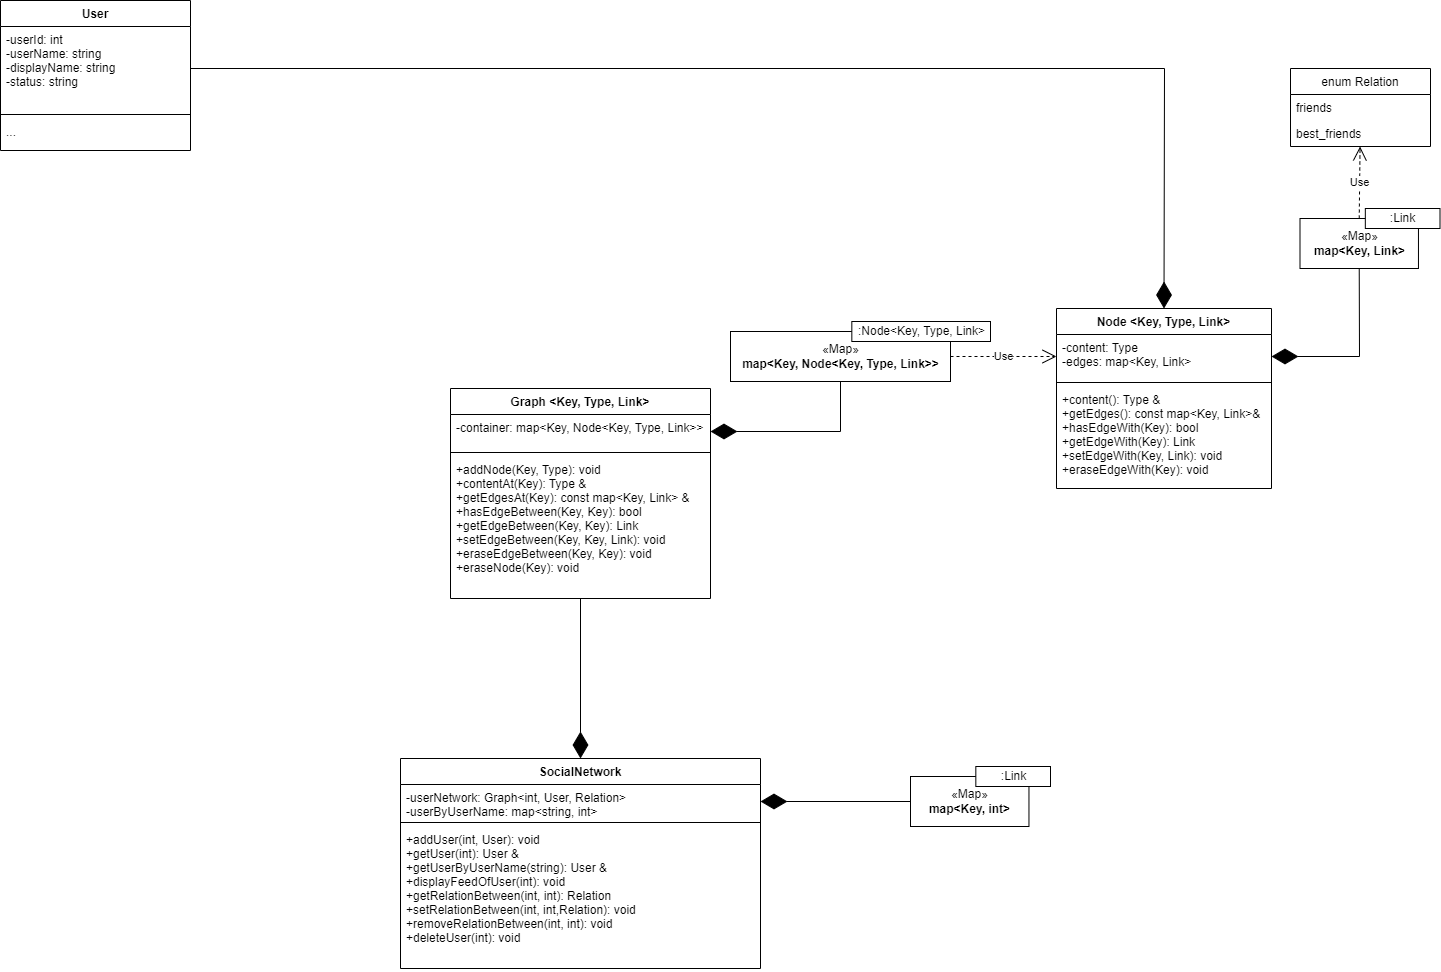

The diagram above was exported from draw.io. Its source (the exported page's mxGraphModel, read from the mxfile embedded in the PNG):
<mxGraphModel dx="2160" dy="2288" grid="1" gridSize="10" guides="1" tooltips="1" connect="1" arrows="1" fold="1" page="1" pageScale="1" pageWidth="1600" pageHeight="2000" math="0" shadow="0">
  <root>
    <mxCell id="0" />
    <mxCell id="1" parent="0" />
    <mxCell id="RoJ3kW46NvNJoNGIIcTQ-50" value="Graph &lt;Key, Type, Link&gt;" style="swimlane;fontStyle=1;align=center;verticalAlign=top;childLayout=stackLayout;horizontal=1;startSize=26;horizontalStack=0;resizeParent=1;resizeParentMax=0;resizeLast=0;collapsible=1;marginBottom=0;" parent="1" vertex="1">
      <mxGeometry x="1250" y="420" width="260" height="210" as="geometry">
        <mxRectangle x="70" y="410" width="120" height="30" as="alternateBounds" />
      </mxGeometry>
    </mxCell>
    <mxCell id="RoJ3kW46NvNJoNGIIcTQ-51" value="-container: map&lt;Key, Node&lt;Key, Type, Link&gt;&gt;" style="text;strokeColor=none;fillColor=none;align=left;verticalAlign=top;spacingLeft=4;spacingRight=4;overflow=hidden;rotatable=0;points=[[0,0.5],[1,0.5]];portConstraint=eastwest;fontStyle=0" parent="RoJ3kW46NvNJoNGIIcTQ-50" vertex="1">
      <mxGeometry y="26" width="260" height="34" as="geometry" />
    </mxCell>
    <mxCell id="RoJ3kW46NvNJoNGIIcTQ-52" value="" style="line;strokeWidth=1;fillColor=none;align=left;verticalAlign=middle;spacingTop=-1;spacingLeft=3;spacingRight=3;rotatable=0;labelPosition=right;points=[];portConstraint=eastwest;strokeColor=inherit;" parent="RoJ3kW46NvNJoNGIIcTQ-50" vertex="1">
      <mxGeometry y="60" width="260" height="8" as="geometry" />
    </mxCell>
    <mxCell id="RoJ3kW46NvNJoNGIIcTQ-53" value="+addNode(Key, Type): void&#10;+contentAt(Key): Type &amp;&#10;+getEdgesAt(Key): const map&lt;Key, Link&gt; &amp;&#10;+hasEdgeBetween(Key, Key): bool&#10;+getEdgeBetween(Key, Key): Link&#10;+setEdgeBetween(Key, Key, Link): void&#10;+eraseEdgeBetween(Key, Key): void&#10;+eraseNode(Key): void" style="text;strokeColor=none;fillColor=none;align=left;verticalAlign=top;spacingLeft=4;spacingRight=4;overflow=hidden;rotatable=0;points=[[0,0.5],[1,0.5]];portConstraint=eastwest;" parent="RoJ3kW46NvNJoNGIIcTQ-50" vertex="1">
      <mxGeometry y="68" width="260" height="142" as="geometry" />
    </mxCell>
    <mxCell id="RoJ3kW46NvNJoNGIIcTQ-65" value="" style="group" parent="1" vertex="1" connectable="0">
      <mxGeometry x="1530" y="353" width="260" height="60" as="geometry" />
    </mxCell>
    <mxCell id="RoJ3kW46NvNJoNGIIcTQ-66" value="«Map»&lt;br&gt;&lt;b&gt;map&amp;lt;Key, Node&amp;lt;Key, Type, Link&amp;gt;&amp;gt;&lt;/b&gt;" style="html=1;" parent="RoJ3kW46NvNJoNGIIcTQ-65" vertex="1">
      <mxGeometry y="10" width="220" height="50" as="geometry" />
    </mxCell>
    <mxCell id="RoJ3kW46NvNJoNGIIcTQ-67" value=":Node&amp;lt;Key, Type, Link&amp;gt;" style="html=1;" parent="RoJ3kW46NvNJoNGIIcTQ-65" vertex="1">
      <mxGeometry x="121.33333333333333" width="138.66666666666669" height="20" as="geometry" />
    </mxCell>
    <mxCell id="RoJ3kW46NvNJoNGIIcTQ-75" value="" style="endArrow=diamondThin;endFill=1;endSize=24;html=1;rounded=0;entryX=1;entryY=0.5;entryDx=0;entryDy=0;exitX=0.5;exitY=1;exitDx=0;exitDy=0;" parent="1" source="RoJ3kW46NvNJoNGIIcTQ-66" target="RoJ3kW46NvNJoNGIIcTQ-51" edge="1">
      <mxGeometry width="160" relative="1" as="geometry">
        <mxPoint x="1400" y="350" as="sourcePoint" />
        <mxPoint x="1400" y="430" as="targetPoint" />
        <Array as="points">
          <mxPoint x="1640" y="463" />
        </Array>
      </mxGeometry>
    </mxCell>
    <mxCell id="RoJ3kW46NvNJoNGIIcTQ-77" value="Node &lt;Key, Type, Link&gt;" style="swimlane;fontStyle=1;align=center;verticalAlign=top;childLayout=stackLayout;horizontal=1;startSize=26;horizontalStack=0;resizeParent=1;resizeParentMax=0;resizeLast=0;collapsible=1;marginBottom=0;" parent="1" vertex="1">
      <mxGeometry x="1856" y="340" width="215" height="180" as="geometry">
        <mxRectangle x="600" y="305" width="70" height="30" as="alternateBounds" />
      </mxGeometry>
    </mxCell>
    <mxCell id="RoJ3kW46NvNJoNGIIcTQ-78" value="-content: Type&#10;-edges: map&lt;Key, Link&gt;" style="text;strokeColor=none;fillColor=none;align=left;verticalAlign=top;spacingLeft=4;spacingRight=4;overflow=hidden;rotatable=0;points=[[0,0.5],[1,0.5]];portConstraint=eastwest;" parent="RoJ3kW46NvNJoNGIIcTQ-77" vertex="1">
      <mxGeometry y="26" width="215" height="44" as="geometry" />
    </mxCell>
    <mxCell id="RoJ3kW46NvNJoNGIIcTQ-79" value="" style="line;strokeWidth=1;fillColor=none;align=left;verticalAlign=middle;spacingTop=-1;spacingLeft=3;spacingRight=3;rotatable=0;labelPosition=right;points=[];portConstraint=eastwest;strokeColor=inherit;" parent="RoJ3kW46NvNJoNGIIcTQ-77" vertex="1">
      <mxGeometry y="70" width="215" height="8" as="geometry" />
    </mxCell>
    <mxCell id="RoJ3kW46NvNJoNGIIcTQ-80" value="+content(): Type &amp;&#10;+getEdges(): const map&lt;Key, Link&gt;&amp;&#10;+hasEdgeWith(Key): bool&#10;+getEdgeWith(Key): Link&#10;+setEdgeWith(Key, Link): void&#10;+eraseEdgeWith(Key): void" style="text;strokeColor=none;fillColor=none;align=left;verticalAlign=top;spacingLeft=4;spacingRight=4;overflow=hidden;rotatable=0;points=[[0,0.5],[1,0.5]];portConstraint=eastwest;" parent="RoJ3kW46NvNJoNGIIcTQ-77" vertex="1">
      <mxGeometry y="78" width="215" height="102" as="geometry" />
    </mxCell>
    <mxCell id="RoJ3kW46NvNJoNGIIcTQ-83" value="Use" style="endArrow=open;endSize=12;dashed=1;html=1;rounded=0;exitX=1;exitY=0.5;exitDx=0;exitDy=0;entryX=0;entryY=0.5;entryDx=0;entryDy=0;" parent="1" target="RoJ3kW46NvNJoNGIIcTQ-78" edge="1" source="RoJ3kW46NvNJoNGIIcTQ-66">
      <mxGeometry width="160" relative="1" as="geometry">
        <mxPoint x="1635" y="412" as="sourcePoint" />
        <mxPoint x="1780" y="386" as="targetPoint" />
        <Array as="points" />
      </mxGeometry>
    </mxCell>
    <mxCell id="hi868dCQK9vSNSors6-f-3" value="" style="group" vertex="1" connectable="0" parent="1">
      <mxGeometry x="2099.5" y="240" width="140" height="60" as="geometry" />
    </mxCell>
    <mxCell id="hi868dCQK9vSNSors6-f-4" value="«Map»&lt;br&gt;&lt;b&gt;map&amp;lt;Key, Link&amp;gt;&lt;/b&gt;" style="html=1;" vertex="1" parent="hi868dCQK9vSNSors6-f-3">
      <mxGeometry y="10" width="118.46153846153847" height="50" as="geometry" />
    </mxCell>
    <mxCell id="hi868dCQK9vSNSors6-f-5" value=":Link" style="html=1;" vertex="1" parent="hi868dCQK9vSNSors6-f-3">
      <mxGeometry x="65.33333333333334" width="74.66666666666667" height="20" as="geometry" />
    </mxCell>
    <mxCell id="hi868dCQK9vSNSors6-f-8" value="enum Relation" style="swimlane;fontStyle=0;childLayout=stackLayout;horizontal=1;startSize=26;fillColor=none;horizontalStack=0;resizeParent=1;resizeParentMax=0;resizeLast=0;collapsible=1;marginBottom=0;" vertex="1" parent="1">
      <mxGeometry x="2090" y="100" width="140" height="78" as="geometry" />
    </mxCell>
    <mxCell id="hi868dCQK9vSNSors6-f-9" value="friends" style="text;strokeColor=none;fillColor=none;align=left;verticalAlign=top;spacingLeft=4;spacingRight=4;overflow=hidden;rotatable=0;points=[[0,0.5],[1,0.5]];portConstraint=eastwest;" vertex="1" parent="hi868dCQK9vSNSors6-f-8">
      <mxGeometry y="26" width="140" height="26" as="geometry" />
    </mxCell>
    <mxCell id="hi868dCQK9vSNSors6-f-10" value="best_friends" style="text;strokeColor=none;fillColor=none;align=left;verticalAlign=top;spacingLeft=4;spacingRight=4;overflow=hidden;rotatable=0;points=[[0,0.5],[1,0.5]];portConstraint=eastwest;" vertex="1" parent="hi868dCQK9vSNSors6-f-8">
      <mxGeometry y="52" width="140" height="26" as="geometry" />
    </mxCell>
    <mxCell id="hi868dCQK9vSNSors6-f-12" value="" style="endArrow=diamondThin;endFill=1;endSize=24;html=1;rounded=0;entryX=1;entryY=0.5;entryDx=0;entryDy=0;exitX=0.5;exitY=1;exitDx=0;exitDy=0;" edge="1" parent="1" source="hi868dCQK9vSNSors6-f-4" target="RoJ3kW46NvNJoNGIIcTQ-78">
      <mxGeometry width="160" relative="1" as="geometry">
        <mxPoint x="1990" y="240" as="sourcePoint" />
        <mxPoint x="1860" y="290" as="targetPoint" />
        <Array as="points">
          <mxPoint x="2159" y="388" />
        </Array>
      </mxGeometry>
    </mxCell>
    <mxCell id="hi868dCQK9vSNSors6-f-13" value="Use" style="endArrow=open;endSize=12;dashed=1;html=1;rounded=0;exitX=0.5;exitY=0;exitDx=0;exitDy=0;" edge="1" parent="1" source="hi868dCQK9vSNSors6-f-4" target="hi868dCQK9vSNSors6-f-8">
      <mxGeometry width="160" relative="1" as="geometry">
        <mxPoint x="1986.5" y="230" as="sourcePoint" />
        <mxPoint x="2092.5" y="230" as="targetPoint" />
        <Array as="points" />
      </mxGeometry>
    </mxCell>
    <mxCell id="hi868dCQK9vSNSors6-f-16" value="User" style="swimlane;fontStyle=1;align=center;verticalAlign=top;childLayout=stackLayout;horizontal=1;startSize=26;horizontalStack=0;resizeParent=1;resizeParentMax=0;resizeLast=0;collapsible=1;marginBottom=0;" vertex="1" parent="1">
      <mxGeometry x="800" y="32" width="190" height="150" as="geometry">
        <mxRectangle x="70" y="410" width="120" height="30" as="alternateBounds" />
      </mxGeometry>
    </mxCell>
    <mxCell id="hi868dCQK9vSNSors6-f-17" value="-userId: int&#10;-userName: string&#10;-displayName: string&#10;-status: string" style="text;strokeColor=none;fillColor=none;align=left;verticalAlign=top;spacingLeft=4;spacingRight=4;overflow=hidden;rotatable=0;points=[[0,0.5],[1,0.5]];portConstraint=eastwest;fontStyle=0" vertex="1" parent="hi868dCQK9vSNSors6-f-16">
      <mxGeometry y="26" width="190" height="84" as="geometry" />
    </mxCell>
    <mxCell id="hi868dCQK9vSNSors6-f-18" value="" style="line;strokeWidth=1;fillColor=none;align=left;verticalAlign=middle;spacingTop=-1;spacingLeft=3;spacingRight=3;rotatable=0;labelPosition=right;points=[];portConstraint=eastwest;strokeColor=inherit;" vertex="1" parent="hi868dCQK9vSNSors6-f-16">
      <mxGeometry y="110" width="190" height="8" as="geometry" />
    </mxCell>
    <mxCell id="hi868dCQK9vSNSors6-f-19" value="..." style="text;strokeColor=none;fillColor=none;align=left;verticalAlign=top;spacingLeft=4;spacingRight=4;overflow=hidden;rotatable=0;points=[[0,0.5],[1,0.5]];portConstraint=eastwest;" vertex="1" parent="hi868dCQK9vSNSors6-f-16">
      <mxGeometry y="118" width="190" height="32" as="geometry" />
    </mxCell>
    <mxCell id="hi868dCQK9vSNSors6-f-20" value="SocialNetwork" style="swimlane;fontStyle=1;align=center;verticalAlign=top;childLayout=stackLayout;horizontal=1;startSize=26;horizontalStack=0;resizeParent=1;resizeParentMax=0;resizeLast=0;collapsible=1;marginBottom=0;" vertex="1" parent="1">
      <mxGeometry x="1200" y="790" width="360" height="210" as="geometry">
        <mxRectangle x="70" y="410" width="120" height="30" as="alternateBounds" />
      </mxGeometry>
    </mxCell>
    <mxCell id="hi868dCQK9vSNSors6-f-21" value="-userNetwork: Graph&lt;int, User, Relation&gt;&#10;-userByUserName: map&lt;string, int&gt;" style="text;strokeColor=none;fillColor=none;align=left;verticalAlign=top;spacingLeft=4;spacingRight=4;overflow=hidden;rotatable=0;points=[[0,0.5],[1,0.5]];portConstraint=eastwest;fontStyle=0" vertex="1" parent="hi868dCQK9vSNSors6-f-20">
      <mxGeometry y="26" width="360" height="34" as="geometry" />
    </mxCell>
    <mxCell id="hi868dCQK9vSNSors6-f-22" value="" style="line;strokeWidth=1;fillColor=none;align=left;verticalAlign=middle;spacingTop=-1;spacingLeft=3;spacingRight=3;rotatable=0;labelPosition=right;points=[];portConstraint=eastwest;strokeColor=inherit;" vertex="1" parent="hi868dCQK9vSNSors6-f-20">
      <mxGeometry y="60" width="360" height="8" as="geometry" />
    </mxCell>
    <mxCell id="hi868dCQK9vSNSors6-f-23" value="+addUser(int, User): void&#10;+getUser(int): User &amp;&#10;+getUserByUserName(string): User &amp;&#10;+displayFeedOfUser(int): void&#10;+getRelationBetween(int, int): Relation&#10;+setRelationBetween(int, int,Relation): void&#10;+removeRelationBetween(int, int): void&#10;+deleteUser(int): void" style="text;strokeColor=none;fillColor=none;align=left;verticalAlign=top;spacingLeft=4;spacingRight=4;overflow=hidden;rotatable=0;points=[[0,0.5],[1,0.5]];portConstraint=eastwest;" vertex="1" parent="hi868dCQK9vSNSors6-f-20">
      <mxGeometry y="68" width="360" height="142" as="geometry" />
    </mxCell>
    <mxCell id="hi868dCQK9vSNSors6-f-24" value="" style="endArrow=diamondThin;endFill=1;endSize=24;html=1;rounded=0;entryX=0.5;entryY=0;entryDx=0;entryDy=0;" edge="1" parent="1" source="RoJ3kW46NvNJoNGIIcTQ-53" target="hi868dCQK9vSNSors6-f-20">
      <mxGeometry width="160" relative="1" as="geometry">
        <mxPoint x="1390" y="640" as="sourcePoint" />
        <mxPoint x="1315" y="740" as="targetPoint" />
        <Array as="points" />
      </mxGeometry>
    </mxCell>
    <mxCell id="hi868dCQK9vSNSors6-f-25" value="" style="group" vertex="1" connectable="0" parent="1">
      <mxGeometry x="1710" y="798" width="140" height="60" as="geometry" />
    </mxCell>
    <mxCell id="hi868dCQK9vSNSors6-f-26" value="«Map»&lt;br&gt;&lt;b&gt;map&amp;lt;Key, int&amp;gt;&lt;/b&gt;" style="html=1;" vertex="1" parent="hi868dCQK9vSNSors6-f-25">
      <mxGeometry y="10" width="118.46153846153847" height="50" as="geometry" />
    </mxCell>
    <mxCell id="hi868dCQK9vSNSors6-f-27" value=":Link" style="html=1;" vertex="1" parent="hi868dCQK9vSNSors6-f-25">
      <mxGeometry x="65.33333333333334" width="74.66666666666667" height="20" as="geometry" />
    </mxCell>
    <mxCell id="hi868dCQK9vSNSors6-f-28" value="" style="endArrow=diamondThin;endFill=1;endSize=24;html=1;rounded=0;entryX=1;entryY=0.5;entryDx=0;entryDy=0;exitX=0;exitY=0.5;exitDx=0;exitDy=0;" edge="1" parent="1" source="hi868dCQK9vSNSors6-f-26" target="hi868dCQK9vSNSors6-f-21">
      <mxGeometry width="160" relative="1" as="geometry">
        <mxPoint x="1559" y="772" as="sourcePoint" />
        <mxPoint x="1640" y="920" as="targetPoint" />
        <Array as="points" />
      </mxGeometry>
    </mxCell>
    <mxCell id="hi868dCQK9vSNSors6-f-30" value="" style="endArrow=diamondThin;endFill=1;endSize=24;html=1;rounded=0;entryX=0.5;entryY=0;entryDx=0;entryDy=0;exitX=1;exitY=0.5;exitDx=0;exitDy=0;" edge="1" parent="1" source="hi868dCQK9vSNSors6-f-17" target="RoJ3kW46NvNJoNGIIcTQ-77">
      <mxGeometry width="160" relative="1" as="geometry">
        <mxPoint x="1070" y="100" as="sourcePoint" />
        <mxPoint x="1930" y="258" as="targetPoint" />
        <Array as="points">
          <mxPoint x="1964" y="100" />
        </Array>
      </mxGeometry>
    </mxCell>
  </root>
</mxGraphModel>